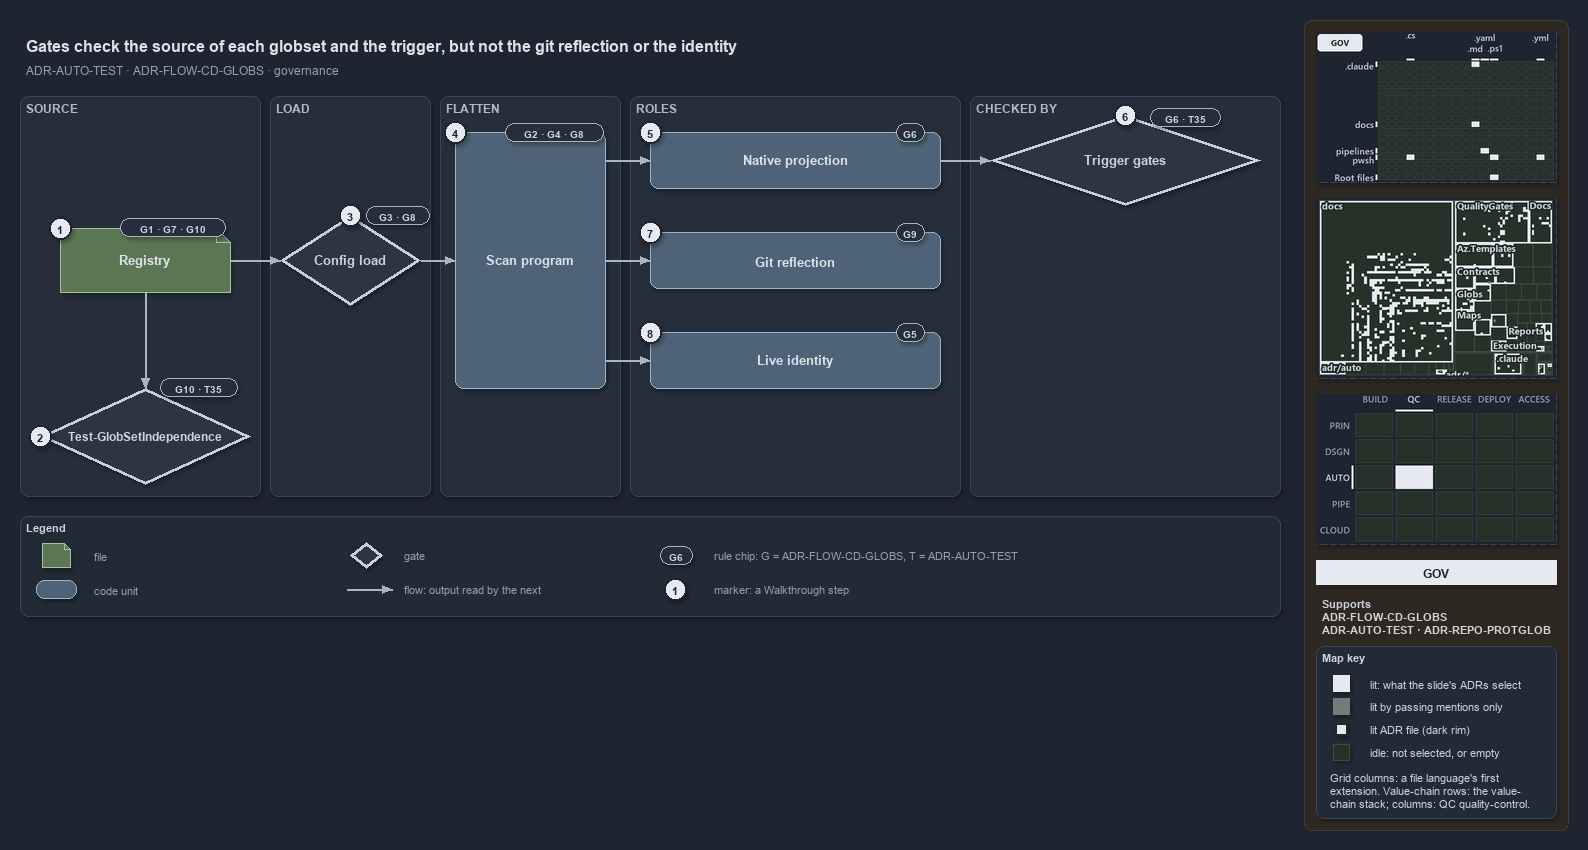

The diagram above was exported from draw.io. Its source (the exported page's mxGraphModel, read from the mxfile embedded in the PNG):
<mxGraphModel dx="1024" dy="768" grid="0" gridSize="10" guides="1" tooltips="1" connect="1" arrows="1" fold="1" page="1" pageScale="1" pageWidth="1572" pageHeight="640" background="#1E2430" math="0" shadow="1">
  <root>
    <mxCell id="0" />
    <mxCell id="1" parent="0" />
    <mxCell id="sidebar-bg" value="" style="rounded=1;arcSize=2;html=1;fillColor=#2E2823;strokeColor=#453C33;shadow=0;" vertex="1" parent="1">
      <mxGeometry x="1304" y="4" width="264" height="810" as="geometry" />
    </mxCell>
    <mxCell id="title" value="Gates check the source of each globset and the trigger, but not the git reflection or the identity" style="text;html=1;align=left;verticalAlign=middle;fontSize=16;fontStyle=1;fontColor=#DDE2E9;" vertex="1" parent="1">
      <mxGeometry x="20" y="14" width="1260" height="30" as="geometry" />
    </mxCell>
    <mxCell id="subtitle" value="ADR-AUTO-TEST &amp;#183; ADR-FLOW-CD-GLOBS &amp;#183; governance" style="text;html=1;align=left;verticalAlign=middle;fontSize=12;fontColor=#949FAE;" vertex="1" parent="1">
      <mxGeometry x="20" y="44" width="1240" height="20" as="geometry" />
    </mxCell>
    <mxCell id="band-source" value="SOURCE" style="rounded=1;html=1;arcSize=3;fillColor=#262E3B;strokeColor=#3A4555;verticalAlign=top;align=left;spacingLeft=8;fontStyle=1;fontSize=12;fontColor=#B0BAC7;" vertex="1" parent="1">
      <mxGeometry x="20" y="80" width="240" height="400" as="geometry" />
    </mxCell>
    <mxCell id="band-load" value="LOAD" style="rounded=1;html=1;arcSize=3;fillColor=#262E3B;strokeColor=#3A4555;verticalAlign=top;align=left;spacingLeft=8;fontStyle=1;fontSize=12;fontColor=#B0BAC7;" vertex="1" parent="1">
      <mxGeometry x="270" y="80" width="160" height="400" as="geometry" />
    </mxCell>
    <mxCell id="band-flatten" value="FLATTEN" style="rounded=1;html=1;arcSize=3;fillColor=#262E3B;strokeColor=#3A4555;verticalAlign=top;align=left;spacingLeft=8;fontStyle=1;fontSize=12;fontColor=#B0BAC7;" vertex="1" parent="1">
      <mxGeometry x="440" y="80" width="180" height="400" as="geometry" />
    </mxCell>
    <mxCell id="band-roles" value="ROLES" style="rounded=1;html=1;arcSize=3;fillColor=#262E3B;strokeColor=#3A4555;verticalAlign=top;align=left;spacingLeft=8;fontStyle=1;fontSize=12;fontColor=#B0BAC7;" vertex="1" parent="1">
      <mxGeometry x="630" y="80" width="330" height="400" as="geometry" />
    </mxCell>
    <mxCell id="band-checked" value="CHECKED BY" style="rounded=1;html=1;arcSize=3;fillColor=#262E3B;strokeColor=#3A4555;verticalAlign=top;align=left;spacingLeft=8;fontStyle=1;fontSize=12;fontColor=#B0BAC7;" vertex="1" parent="1">
      <mxGeometry x="970" y="80" width="310" height="400" as="geometry" />
    </mxCell>
    <mxCell id="f-registry" value="&lt;b&gt;Registry&lt;/b&gt;" style="shape=note;size=14;whiteSpace=wrap;html=1;fontColor=#DDE2E9;fillColor=#5B7653;strokeColor=#A9C29F;fontSize=13;" vertex="1" parent="1">
      <mxGeometry x="60" y="212" width="170" height="64" as="geometry" />
    </mxCell>
    <mxCell id="chip-registry" value="G1 · G7 · G10" style="rounded=1;arcSize=50;whiteSpace=wrap;html=1;fillColor=#262E3B;strokeColor=#AAB4C3;fontColor=#CDD3DC;fontStyle=1;fontSize=10.5;" vertex="1" parent="1">
      <mxGeometry x="120" y="202" width="105" height="18" as="geometry" />
    </mxCell>
    <mxCell id="g-independence" value="&lt;b&gt;Test-GlobSetIndependence&lt;/b&gt;" style="rhombus;whiteSpace=wrap;html=1;fillColor=#2C3542;strokeColor=#C7D0DB;strokeWidth=3;fontSize=12;fontColor=#CDD3DC;" vertex="1" parent="1">
      <mxGeometry x="40" y="372" width="210" height="96" as="geometry" />
    </mxCell>
    <mxCell id="chip-independence" value="G10 · T35" style="rounded=1;arcSize=50;whiteSpace=wrap;html=1;fillColor=#262E3B;strokeColor=#AAB4C3;fontColor=#CDD3DC;fontStyle=1;fontSize=10.5;" vertex="1" parent="1">
      <mxGeometry x="160" y="362" width="77" height="18" as="geometry" />
    </mxCell>
    <mxCell id="p-edge-registry-independence-a" value="" style="text;html=1;strokeColor=none;fillColor=none;" vertex="1" parent="1">
      <mxGeometry x="145" y="276" width="1" height="1" as="geometry" />
    </mxCell>
    <mxCell id="p-edge-registry-independence-b" value="" style="text;html=1;strokeColor=none;fillColor=none;" vertex="1" parent="1">
      <mxGeometry x="145" y="372" width="1" height="1" as="geometry" />
    </mxCell>
    <mxCell id="edge-registry-independence" value="" style="edgeStyle=orthogonalEdgeStyle;rounded=1;html=1;fontSize=11;endArrow=block;strokeColor=#AAB4C3;fontColor=#CDD3DC;shadow=0;" edge="1" parent="1" source="p-edge-registry-independence-a" target="p-edge-registry-independence-b">
      <mxGeometry relative="1" as="geometry" />
    </mxCell>
    <mxCell id="g-load" value="&lt;b&gt;Config load&lt;/b&gt;" style="rhombus;whiteSpace=wrap;html=1;fillColor=#2C3542;strokeColor=#C7D0DB;strokeWidth=3;fontSize=13;fontColor=#CDD3DC;" vertex="1" parent="1">
      <mxGeometry x="280" y="199" width="140" height="90" as="geometry" />
    </mxCell>
    <mxCell id="chip-load" value="G3 · G8" style="rounded=1;arcSize=50;whiteSpace=wrap;html=1;fillColor=#262E3B;strokeColor=#AAB4C3;fontColor=#CDD3DC;fontStyle=1;fontSize=10.5;" vertex="1" parent="1">
      <mxGeometry x="366" y="190" width="63" height="18" as="geometry" />
    </mxCell>
    <mxCell id="p-edge-registry-load-a" value="" style="text;html=1;strokeColor=none;fillColor=none;" vertex="1" parent="1">
      <mxGeometry x="230" y="244" width="1" height="1" as="geometry" />
    </mxCell>
    <mxCell id="p-edge-registry-load-b" value="" style="text;html=1;strokeColor=none;fillColor=none;" vertex="1" parent="1">
      <mxGeometry x="280" y="244" width="1" height="1" as="geometry" />
    </mxCell>
    <mxCell id="edge-registry-load" value="" style="edgeStyle=orthogonalEdgeStyle;rounded=1;html=1;fontSize=11;endArrow=block;strokeColor=#AAB4C3;fontColor=#CDD3DC;shadow=0;" edge="1" parent="1" source="p-edge-registry-load-a" target="p-edge-registry-load-b">
      <mxGeometry relative="1" as="geometry" />
    </mxCell>
    <mxCell id="c-program" value="&lt;b&gt;Scan program&lt;/b&gt;" style="rounded=1;whiteSpace=wrap;html=1;fontColor=#DDE2E9;arcSize=20;fillColor=#4E6378;strokeColor=#9FB3C8;fontSize=13;" vertex="1" parent="1">
      <mxGeometry x="455" y="116" width="150" height="256" as="geometry" />
    </mxCell>
    <mxCell id="chip-program" value="G2 · G4 · G8" style="rounded=1;arcSize=50;whiteSpace=wrap;html=1;fillColor=#262E3B;strokeColor=#AAB4C3;fontColor=#CDD3DC;fontStyle=1;fontSize=10.5;" vertex="1" parent="1">
      <mxGeometry x="505" y="107" width="98" height="18" as="geometry" />
    </mxCell>
    <mxCell id="p-edge-load-program-a" value="" style="text;html=1;strokeColor=none;fillColor=none;" vertex="1" parent="1">
      <mxGeometry x="420" y="244" width="1" height="1" as="geometry" />
    </mxCell>
    <mxCell id="p-edge-load-program-b" value="" style="text;html=1;strokeColor=none;fillColor=none;" vertex="1" parent="1">
      <mxGeometry x="455" y="244" width="1" height="1" as="geometry" />
    </mxCell>
    <mxCell id="edge-load-program" value="" style="edgeStyle=orthogonalEdgeStyle;rounded=1;html=1;fontSize=11;endArrow=block;strokeColor=#AAB4C3;fontColor=#CDD3DC;shadow=0;" edge="1" parent="1" source="p-edge-load-program-a" target="p-edge-load-program-b">
      <mxGeometry relative="1" as="geometry" />
    </mxCell>
    <mxCell id="c-role-1" value="&lt;b&gt;Native projection&lt;/b&gt;" style="rounded=1;whiteSpace=wrap;html=1;fontColor=#DDE2E9;arcSize=20;fillColor=#4E6378;strokeColor=#9FB3C8;fontSize=13;" vertex="1" parent="1">
      <mxGeometry x="650" y="116" width="290" height="56" as="geometry" />
    </mxCell>
    <mxCell id="chip-role-1" value="G6" style="rounded=1;arcSize=50;whiteSpace=wrap;html=1;fillColor=#262E3B;strokeColor=#AAB4C3;fontColor=#CDD3DC;fontStyle=1;fontSize=10.5;" vertex="1" parent="1">
      <mxGeometry x="896" y="107" width="28" height="18" as="geometry" />
    </mxCell>
    <mxCell id="p-edge-program-role-1-a" value="" style="text;html=1;strokeColor=none;fillColor=none;" vertex="1" parent="1">
      <mxGeometry x="605" y="144" width="1" height="1" as="geometry" />
    </mxCell>
    <mxCell id="p-edge-program-role-1-b" value="" style="text;html=1;strokeColor=none;fillColor=none;" vertex="1" parent="1">
      <mxGeometry x="650" y="144" width="1" height="1" as="geometry" />
    </mxCell>
    <mxCell id="edge-program-role-1" value="" style="edgeStyle=orthogonalEdgeStyle;rounded=1;html=1;fontSize=11;endArrow=block;strokeColor=#AAB4C3;fontColor=#CDD3DC;shadow=0;" edge="1" parent="1" source="p-edge-program-role-1-a" target="p-edge-program-role-1-b">
      <mxGeometry relative="1" as="geometry" />
    </mxCell>
    <mxCell id="c-role-2" value="&lt;b&gt;Git reflection&lt;/b&gt;" style="rounded=1;whiteSpace=wrap;html=1;fontColor=#DDE2E9;arcSize=20;fillColor=#4E6378;strokeColor=#9FB3C8;fontSize=13;" vertex="1" parent="1">
      <mxGeometry x="650" y="216" width="290" height="56" as="geometry" />
    </mxCell>
    <mxCell id="chip-role-2" value="G9" style="rounded=1;arcSize=50;whiteSpace=wrap;html=1;fillColor=#262E3B;strokeColor=#AAB4C3;fontColor=#CDD3DC;fontStyle=1;fontSize=10.5;" vertex="1" parent="1">
      <mxGeometry x="896" y="207" width="28" height="18" as="geometry" />
    </mxCell>
    <mxCell id="p-edge-program-role-2-a" value="" style="text;html=1;strokeColor=none;fillColor=none;" vertex="1" parent="1">
      <mxGeometry x="605" y="244" width="1" height="1" as="geometry" />
    </mxCell>
    <mxCell id="p-edge-program-role-2-b" value="" style="text;html=1;strokeColor=none;fillColor=none;" vertex="1" parent="1">
      <mxGeometry x="650" y="244" width="1" height="1" as="geometry" />
    </mxCell>
    <mxCell id="edge-program-role-2" value="" style="edgeStyle=orthogonalEdgeStyle;rounded=1;html=1;fontSize=11;endArrow=block;strokeColor=#AAB4C3;fontColor=#CDD3DC;shadow=0;" edge="1" parent="1" source="p-edge-program-role-2-a" target="p-edge-program-role-2-b">
      <mxGeometry relative="1" as="geometry" />
    </mxCell>
    <mxCell id="c-role-3" value="&lt;b&gt;Live identity&lt;/b&gt;" style="rounded=1;whiteSpace=wrap;html=1;fontColor=#DDE2E9;arcSize=20;fillColor=#4E6378;strokeColor=#9FB3C8;fontSize=13;" vertex="1" parent="1">
      <mxGeometry x="650" y="316" width="290" height="56" as="geometry" />
    </mxCell>
    <mxCell id="chip-role-3" value="G5" style="rounded=1;arcSize=50;whiteSpace=wrap;html=1;fillColor=#262E3B;strokeColor=#AAB4C3;fontColor=#CDD3DC;fontStyle=1;fontSize=10.5;" vertex="1" parent="1">
      <mxGeometry x="896" y="307" width="28" height="18" as="geometry" />
    </mxCell>
    <mxCell id="p-edge-program-role-3-a" value="" style="text;html=1;strokeColor=none;fillColor=none;" vertex="1" parent="1">
      <mxGeometry x="605" y="344" width="1" height="1" as="geometry" />
    </mxCell>
    <mxCell id="p-edge-program-role-3-b" value="" style="text;html=1;strokeColor=none;fillColor=none;" vertex="1" parent="1">
      <mxGeometry x="650" y="344" width="1" height="1" as="geometry" />
    </mxCell>
    <mxCell id="edge-program-role-3" value="" style="edgeStyle=orthogonalEdgeStyle;rounded=1;html=1;fontSize=11;endArrow=block;strokeColor=#AAB4C3;fontColor=#CDD3DC;shadow=0;" edge="1" parent="1" source="p-edge-program-role-3-a" target="p-edge-program-role-3-b">
      <mxGeometry relative="1" as="geometry" />
    </mxCell>
    <mxCell id="g-trigger" value="&lt;b&gt;Trigger gates&lt;/b&gt;" style="rhombus;whiteSpace=wrap;html=1;fillColor=#2C3542;strokeColor=#C7D0DB;strokeWidth=3;fontSize=13;fontColor=#CDD3DC;" vertex="1" parent="1">
      <mxGeometry x="990" y="99" width="270" height="90" as="geometry" />
    </mxCell>
    <mxCell id="chip-trigger" value="G6 · T35" style="rounded=1;arcSize=50;whiteSpace=wrap;html=1;fillColor=#262E3B;strokeColor=#AAB4C3;fontColor=#CDD3DC;fontStyle=1;fontSize=10.5;" vertex="1" parent="1">
      <mxGeometry x="1150" y="92" width="70" height="18" as="geometry" />
    </mxCell>
    <mxCell id="p-edge-projection-trigger-a" value="" style="text;html=1;strokeColor=none;fillColor=none;" vertex="1" parent="1">
      <mxGeometry x="940" y="144" width="1" height="1" as="geometry" />
    </mxCell>
    <mxCell id="p-edge-projection-trigger-b" value="" style="text;html=1;strokeColor=none;fillColor=none;" vertex="1" parent="1">
      <mxGeometry x="990" y="144" width="1" height="1" as="geometry" />
    </mxCell>
    <mxCell id="edge-projection-trigger" value="" style="edgeStyle=orthogonalEdgeStyle;rounded=1;html=1;fontSize=11;endArrow=block;strokeColor=#AAB4C3;fontColor=#CDD3DC;shadow=0;" edge="1" parent="1" source="p-edge-projection-trigger-a" target="p-edge-projection-trigger-b">
      <mxGeometry relative="1" as="geometry" />
    </mxCell>
    <mxCell id="mark-1" value="1" style="ellipse;html=1;fillColor=#E6EAF0;strokeColor=#1E2430;strokeWidth=2;fontColor=#1E2430;fontStyle=1;fontSize=11;" vertex="1" parent="1">
      <mxGeometry x="49" y="201" width="22" height="22" as="geometry" />
    </mxCell>
    <mxCell id="mark-2" value="2" style="ellipse;html=1;fillColor=#E6EAF0;strokeColor=#1E2430;strokeWidth=2;fontColor=#1E2430;fontStyle=1;fontSize=11;" vertex="1" parent="1">
      <mxGeometry x="29" y="409" width="22" height="22" as="geometry" />
    </mxCell>
    <mxCell id="mark-3" value="3" style="ellipse;html=1;fillColor=#E6EAF0;strokeColor=#1E2430;strokeWidth=2;fontColor=#1E2430;fontStyle=1;fontSize=11;" vertex="1" parent="1">
      <mxGeometry x="339" y="188" width="22" height="22" as="geometry" />
    </mxCell>
    <mxCell id="mark-4" value="4" style="ellipse;html=1;fillColor=#E6EAF0;strokeColor=#1E2430;strokeWidth=2;fontColor=#1E2430;fontStyle=1;fontSize=11;" vertex="1" parent="1">
      <mxGeometry x="444" y="105" width="22" height="22" as="geometry" />
    </mxCell>
    <mxCell id="mark-5" value="5" style="ellipse;html=1;fillColor=#E6EAF0;strokeColor=#1E2430;strokeWidth=2;fontColor=#1E2430;fontStyle=1;fontSize=11;" vertex="1" parent="1">
      <mxGeometry x="639" y="105" width="22" height="22" as="geometry" />
    </mxCell>
    <mxCell id="mark-6" value="6" style="ellipse;html=1;fillColor=#E6EAF0;strokeColor=#1E2430;strokeWidth=2;fontColor=#1E2430;fontStyle=1;fontSize=11;" vertex="1" parent="1">
      <mxGeometry x="1114" y="88" width="22" height="22" as="geometry" />
    </mxCell>
    <mxCell id="mark-7" value="7" style="ellipse;html=1;fillColor=#E6EAF0;strokeColor=#1E2430;strokeWidth=2;fontColor=#1E2430;fontStyle=1;fontSize=11;" vertex="1" parent="1">
      <mxGeometry x="639" y="205" width="22" height="22" as="geometry" />
    </mxCell>
    <mxCell id="mark-8" value="8" style="ellipse;html=1;fillColor=#E6EAF0;strokeColor=#1E2430;strokeWidth=2;fontColor=#1E2430;fontStyle=1;fontSize=11;" vertex="1" parent="1">
      <mxGeometry x="639" y="305" width="22" height="22" as="geometry" />
    </mxCell>
    <mxCell id="legend" value="&lt;b&gt;Legend&lt;/b&gt;" style="rounded=1;whiteSpace=wrap;html=1;arcSize=6;fillColor=#222A36;strokeColor=#3A4555;align=left;verticalAlign=top;spacing=8;fontSize=11;fontColor=#CDD3DC;" vertex="1" parent="1">
      <mxGeometry x="20" y="500" width="1260" height="100" as="geometry" />
    </mxCell>
    <mxCell id="legend-1" value="" style="shape=note;size=6;whiteSpace=wrap;html=1;fontColor=#DDE2E9;fillColor=#5B7653;strokeColor=#A9C29F;" vertex="1" parent="1">
      <mxGeometry x="42" y="527" width="28" height="24" as="geometry" />
    </mxCell>
    <mxCell id="legend-1-text" value="file" style="text;html=1;align=left;verticalAlign=middle;fontSize=11;fontColor=#949FAE;" vertex="1" parent="1">
      <mxGeometry x="88" y="529" width="250" height="20" as="geometry" />
    </mxCell>
    <mxCell id="legend-2" value="" style="rounded=1;whiteSpace=wrap;html=1;fontColor=#DDE2E9;arcSize=20;fillColor=#4E6378;strokeColor=#9FB3C8;" vertex="1" parent="1">
      <mxGeometry x="36" y="564" width="40" height="18" as="geometry" />
    </mxCell>
    <mxCell id="legend-2-text" value="code unit" style="text;html=1;align=left;verticalAlign=middle;fontSize=11;fontColor=#949FAE;" vertex="1" parent="1">
      <mxGeometry x="88" y="563" width="250" height="20" as="geometry" />
    </mxCell>
    <mxCell id="legend-3" value="" style="rhombus;whiteSpace=wrap;html=1;fillColor=#2C3542;strokeColor=#C7D0DB;strokeWidth=3;fontColor=#CDD3DC;" vertex="1" parent="1">
      <mxGeometry x="350" y="526" width="32" height="26" as="geometry" />
    </mxCell>
    <mxCell id="legend-3-text" value="gate" style="text;html=1;align=left;verticalAlign=middle;fontSize=11;fontColor=#949FAE;" vertex="1" parent="1">
      <mxGeometry x="398" y="529" width="250" height="20" as="geometry" />
    </mxCell>
    <mxCell id="p-legend-4-a" value="" style="text;html=1;strokeColor=none;fillColor=none;" vertex="1" parent="1">
      <mxGeometry x="346" y="573" width="1" height="1" as="geometry" />
    </mxCell>
    <mxCell id="p-legend-4-b" value="" style="text;html=1;strokeColor=none;fillColor=none;" vertex="1" parent="1">
      <mxGeometry x="392" y="573" width="1" height="1" as="geometry" />
    </mxCell>
    <mxCell id="legend-4" value="" style="edgeStyle=orthogonalEdgeStyle;rounded=1;html=1;fontSize=11;endArrow=block;strokeColor=#AAB4C3;fontColor=#CDD3DC;shadow=0;" edge="1" parent="1" source="p-legend-4-a" target="p-legend-4-b">
      <mxGeometry relative="1" as="geometry" />
    </mxCell>
    <mxCell id="legend-4-text" value="flow: output read by the next" style="text;html=1;align=left;verticalAlign=middle;fontSize=11;fontColor=#949FAE;" vertex="1" parent="1">
      <mxGeometry x="398" y="563" width="250" height="20" as="geometry" />
    </mxCell>
    <mxCell id="legend-5" value="G6" style="rounded=1;arcSize=50;whiteSpace=wrap;html=1;fillColor=#262E3B;strokeColor=#AAB4C3;fontColor=#CDD3DC;fontStyle=1;fontSize=10.5;" vertex="1" parent="1">
      <mxGeometry x="660" y="530" width="32" height="18" as="geometry" />
    </mxCell>
    <mxCell id="legend-5-text" value="rule chip: G = ADR-FLOW-CD-GLOBS, T = ADR-AUTO-TEST" style="text;html=1;align=left;verticalAlign=middle;fontSize=11;fontColor=#949FAE;" vertex="1" parent="1">
      <mxGeometry x="708" y="529" width="250" height="20" as="geometry" />
    </mxCell>
    <mxCell id="legend-6" value="1" style="ellipse;html=1;fillColor=#E6EAF0;strokeColor=#1E2430;strokeWidth=2;fontColor=#1E2430;fontStyle=1;fontSize=11;" vertex="1" parent="1">
      <mxGeometry x="664" y="562" width="22" height="22" as="geometry" />
    </mxCell>
    <mxCell id="legend-6-text" value="marker: a Walkthrough step" style="text;html=1;align=left;verticalAlign=middle;fontSize=11;fontColor=#949FAE;" vertex="1" parent="1">
      <mxGeometry x="708" y="563" width="250" height="20" as="geometry" />
    </mxCell>
    <mxCell id="minimap-grid" value="" style="shape=image;html=1;imageAspect=0;aspect=fixed;verticalLabelPosition=bottom;strokeColor=#3A4555;dashed=1;fillColor=#222A36;image=data:image/png,(base64 omitted: 13348 chars);" vertex="1" parent="1">
      <mxGeometry x="1316" y="16" width="240" height="150" as="geometry" />
    </mxCell>
    <mxCell id="minimap-tree" value="" style="shape=image;html=1;imageAspect=0;aspect=fixed;verticalLabelPosition=bottom;strokeColor=#3A4555;dashed=1;fillColor=#222A36;image=data:image/png,(base64 omitted: 32928 chars);" vertex="1" parent="1">
      <mxGeometry x="1316" y="182" width="240" height="180" as="geometry" />
    </mxCell>
    <mxCell id="minimap-chain" value="" style="shape=image;html=1;imageAspect=0;aspect=fixed;verticalLabelPosition=bottom;strokeColor=#3A4555;dashed=1;fillColor=#222A36;image=data:image/png,(base64 omitted: 12524 chars);" vertex="1" parent="1">
      <mxGeometry x="1316" y="378" width="240" height="150" as="geometry" />
    </mxCell>
    <mxCell id="lens-badge" value="GOV" style="rounded=0;whiteSpace=wrap;html=1;align=center;verticalAlign=middle;fontSize=12;fontStyle=1;fontColor=#1E2430;fillColor=#E6EAF0;strokeColor=none;" vertex="1" parent="1">
      <mxGeometry x="1316" y="544" width="240" height="24" as="geometry" />
    </mxCell>
    <mxCell id="supports" value="&lt;b&gt;Supports&lt;/b&gt;&lt;br&gt;ADR-FLOW-CD-GLOBS&lt;br&gt;ADR-AUTO-TEST · ADR-REPO-PROTGLOB" style="text;html=1;whiteSpace=wrap;align=left;verticalAlign=top;fontSize=11;fontColor=#CDD3DC;" vertex="1" parent="1">
      <mxGeometry x="1316" y="576" width="240" height="46" as="geometry" />
    </mxCell>
    <mxCell id="mapkey" value="&lt;b&gt;Map key&lt;/b&gt;" style="rounded=1;arcSize=6;whiteSpace=wrap;html=1;align=left;verticalAlign=top;fontSize=11;fontColor=#CDD3DC;fillColor=#222A36;strokeColor=#3A4555;spacingLeft=8;spacingTop=2;" vertex="1" parent="1">
      <mxGeometry x="1316" y="630" width="240" height="172" as="geometry" />
    </mxCell>
    <mxCell id="mapkey-lit" value="" style="rounded=0;html=1;fillColor=#E6EAF0;strokeColor=#E6EAF0;" vertex="1" parent="1">
      <mxGeometry x="1333.0" y="659.0" width="16" height="16" as="geometry" />
    </mxCell>
    <mxCell id="mapkey-lit-text" value="lit: what the slide's ADRs select" style="text;html=1;align=left;verticalAlign=middle;fontSize=11;fontColor=#CDD3DC;" vertex="1" parent="1">
      <mxGeometry x="1364" y="657" width="184" height="20" as="geometry" />
    </mxCell>
    <mxCell id="mapkey-touched" value="" style="rounded=0;html=1;fillColor=#727C79;strokeColor=#727C79;" vertex="1" parent="1">
      <mxGeometry x="1333.0" y="682.0" width="16" height="16" as="geometry" />
    </mxCell>
    <mxCell id="mapkey-touched-text" value="lit by passing mentions only" style="text;html=1;align=left;verticalAlign=middle;fontSize=11;fontColor=#CDD3DC;" vertex="1" parent="1">
      <mxGeometry x="1364" y="680" width="184" height="20" as="geometry" />
    </mxCell>
    <mxCell id="mapkey-adr" value="" style="rounded=0;html=1;fillColor=#E6EAF0;strokeColor=#1C2A24;strokeWidth=2;" vertex="1" parent="1">
      <mxGeometry x="1335.0" y="707.0" width="12" height="12" as="geometry" />
    </mxCell>
    <mxCell id="mapkey-adr-text" value="lit ADR file (dark rim)" style="text;html=1;align=left;verticalAlign=middle;fontSize=11;fontColor=#CDD3DC;" vertex="1" parent="1">
      <mxGeometry x="1364" y="703" width="184" height="20" as="geometry" />
    </mxCell>
    <mxCell id="mapkey-idle" value="" style="rounded=0;html=1;fillColor=#243229;strokeColor=#3B4D43;" vertex="1" parent="1">
      <mxGeometry x="1333.0" y="728.0" width="16" height="16" as="geometry" />
    </mxCell>
    <mxCell id="mapkey-idle-text" value="idle: not selected, or empty" style="text;html=1;align=left;verticalAlign=middle;fontSize=11;fontColor=#CDD3DC;" vertex="1" parent="1">
      <mxGeometry x="1364" y="726" width="184" height="20" as="geometry" />
    </mxCell>
    <mxCell id="mapkey-codes" value="Grid columns: a file language's first&lt;br&gt;extension. Value-chain rows: the value-&lt;br&gt;chain stack; columns: QC quality-control." style="text;html=1;align=left;verticalAlign=top;whiteSpace=wrap;fontSize=11;fontColor=#CDD3DC;" vertex="1" parent="1">
      <mxGeometry x="1324" y="750" width="224" height="46" as="geometry" />
    </mxCell>
  </root>
</mxGraphModel>